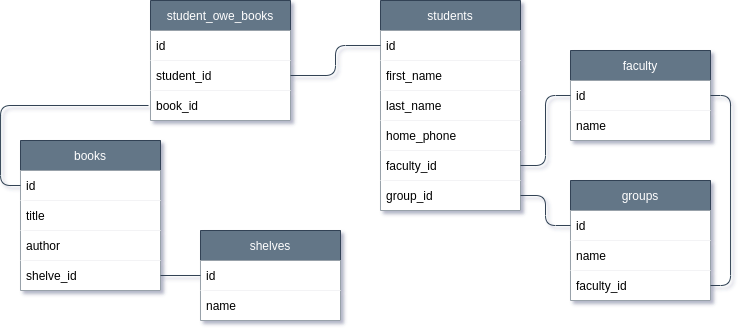

The diagram above was exported from draw.io. Its source (the exported page's mxGraphModel, read from the mxfile embedded in the PNG):
<mxGraphModel dx="1093" dy="619" grid="1" gridSize="10" guides="1" tooltips="1" connect="1" arrows="1" fold="1" page="1" pageScale="1" pageWidth="850" pageHeight="1100" math="0" shadow="0">
  <root>
    <mxCell id="0" />
    <mxCell id="1" parent="0" />
    <mxCell id="bfds5GnOOZHRqTrZbeRW-2" value="faculty" style="swimlane;fontStyle=0;childLayout=stackLayout;horizontal=1;startSize=30;horizontalStack=0;resizeParent=1;resizeParentMax=0;resizeLast=0;collapsible=1;marginBottom=0;rounded=0;fillColor=#647687;fontColor=#ffffff;strokeColor=#314354;" parent="1" vertex="1">
      <mxGeometry x="570" y="180" width="140" height="90" as="geometry" />
    </mxCell>
    <mxCell id="bfds5GnOOZHRqTrZbeRW-3" value="id" style="text;strokeColor=none;fillColor=default;align=left;verticalAlign=middle;spacingLeft=4;spacingRight=4;overflow=hidden;points=[[0,0.5],[1,0.5]];portConstraint=eastwest;rotatable=0;rounded=0;" parent="bfds5GnOOZHRqTrZbeRW-2" vertex="1">
      <mxGeometry y="30" width="140" height="30" as="geometry" />
    </mxCell>
    <mxCell id="bfds5GnOOZHRqTrZbeRW-4" value="name" style="text;strokeColor=none;fillColor=default;align=left;verticalAlign=middle;spacingLeft=4;spacingRight=4;overflow=hidden;points=[[0,0.5],[1,0.5]];portConstraint=eastwest;rotatable=0;" parent="bfds5GnOOZHRqTrZbeRW-2" vertex="1">
      <mxGeometry y="60" width="140" height="30" as="geometry" />
    </mxCell>
    <mxCell id="bfds5GnOOZHRqTrZbeRW-6" value="groups" style="swimlane;fontStyle=0;childLayout=stackLayout;horizontal=1;startSize=30;horizontalStack=0;resizeParent=1;resizeParentMax=0;resizeLast=0;collapsible=1;marginBottom=0;rounded=0;fillColor=#647687;fontColor=#ffffff;strokeColor=#314354;" parent="1" vertex="1">
      <mxGeometry x="570" y="310" width="140" height="120" as="geometry" />
    </mxCell>
    <mxCell id="bfds5GnOOZHRqTrZbeRW-7" value="id" style="text;strokeColor=none;fillColor=default;align=left;verticalAlign=middle;spacingLeft=4;spacingRight=4;overflow=hidden;points=[[0,0.5],[1,0.5]];portConstraint=eastwest;rotatable=0;rounded=0;" parent="bfds5GnOOZHRqTrZbeRW-6" vertex="1">
      <mxGeometry y="30" width="140" height="30" as="geometry" />
    </mxCell>
    <mxCell id="bfds5GnOOZHRqTrZbeRW-8" value="name" style="text;strokeColor=none;fillColor=default;align=left;verticalAlign=middle;spacingLeft=4;spacingRight=4;overflow=hidden;points=[[0,0.5],[1,0.5]];portConstraint=eastwest;rotatable=0;" parent="bfds5GnOOZHRqTrZbeRW-6" vertex="1">
      <mxGeometry y="60" width="140" height="30" as="geometry" />
    </mxCell>
    <mxCell id="bfds5GnOOZHRqTrZbeRW-29" value="faculty_id" style="text;strokeColor=none;fillColor=default;align=left;verticalAlign=middle;spacingLeft=4;spacingRight=4;overflow=hidden;points=[[0,0.5],[1,0.5]];portConstraint=eastwest;rotatable=0;" parent="bfds5GnOOZHRqTrZbeRW-6" vertex="1">
      <mxGeometry y="90" width="140" height="30" as="geometry" />
    </mxCell>
    <mxCell id="bfds5GnOOZHRqTrZbeRW-31" value="students" style="swimlane;fontStyle=0;childLayout=stackLayout;horizontal=1;startSize=30;horizontalStack=0;resizeParent=1;resizeParentMax=0;resizeLast=0;collapsible=1;marginBottom=0;rounded=0;fillColor=#647687;fontColor=#ffffff;strokeColor=#314354;" parent="1" vertex="1">
      <mxGeometry x="380" y="130" width="140" height="210" as="geometry" />
    </mxCell>
    <mxCell id="bfds5GnOOZHRqTrZbeRW-32" value="id" style="text;strokeColor=none;fillColor=default;align=left;verticalAlign=middle;spacingLeft=4;spacingRight=4;overflow=hidden;points=[[0,0.5],[1,0.5]];portConstraint=eastwest;rotatable=0;rounded=0;" parent="bfds5GnOOZHRqTrZbeRW-31" vertex="1">
      <mxGeometry y="30" width="140" height="30" as="geometry" />
    </mxCell>
    <mxCell id="bfds5GnOOZHRqTrZbeRW-33" value="first_name" style="text;strokeColor=none;fillColor=default;align=left;verticalAlign=middle;spacingLeft=4;spacingRight=4;overflow=hidden;points=[[0,0.5],[1,0.5]];portConstraint=eastwest;rotatable=0;" parent="bfds5GnOOZHRqTrZbeRW-31" vertex="1">
      <mxGeometry y="60" width="140" height="30" as="geometry" />
    </mxCell>
    <mxCell id="bfds5GnOOZHRqTrZbeRW-34" value="last_name" style="text;strokeColor=none;fillColor=default;align=left;verticalAlign=middle;spacingLeft=4;spacingRight=4;overflow=hidden;points=[[0,0.5],[1,0.5]];portConstraint=eastwest;rotatable=0;" parent="bfds5GnOOZHRqTrZbeRW-31" vertex="1">
      <mxGeometry y="90" width="140" height="30" as="geometry" />
    </mxCell>
    <mxCell id="bfds5GnOOZHRqTrZbeRW-37" value="home_phone" style="text;strokeColor=none;fillColor=default;align=left;verticalAlign=middle;spacingLeft=4;spacingRight=4;overflow=hidden;points=[[0,0.5],[1,0.5]];portConstraint=eastwest;rotatable=0;" parent="bfds5GnOOZHRqTrZbeRW-31" vertex="1">
      <mxGeometry y="120" width="140" height="30" as="geometry" />
    </mxCell>
    <mxCell id="bfds5GnOOZHRqTrZbeRW-36" value="faculty_id" style="text;strokeColor=none;fillColor=default;align=left;verticalAlign=middle;spacingLeft=4;spacingRight=4;overflow=hidden;points=[[0,0.5],[1,0.5]];portConstraint=eastwest;rotatable=0;" parent="bfds5GnOOZHRqTrZbeRW-31" vertex="1">
      <mxGeometry y="150" width="140" height="30" as="geometry" />
    </mxCell>
    <mxCell id="bfds5GnOOZHRqTrZbeRW-35" value="group_id" style="text;strokeColor=none;fillColor=default;align=left;verticalAlign=middle;spacingLeft=4;spacingRight=4;overflow=hidden;points=[[0,0.5],[1,0.5]];portConstraint=eastwest;rotatable=0;" parent="bfds5GnOOZHRqTrZbeRW-31" vertex="1">
      <mxGeometry y="180" width="140" height="30" as="geometry" />
    </mxCell>
    <mxCell id="bfds5GnOOZHRqTrZbeRW-38" value="student_owe_books" style="swimlane;fontStyle=0;childLayout=stackLayout;horizontal=1;startSize=30;horizontalStack=0;resizeParent=1;resizeParentMax=0;resizeLast=0;collapsible=1;marginBottom=0;rounded=0;fillColor=#647687;fontColor=#ffffff;strokeColor=#314354;swimlaneLine=1;" parent="1" vertex="1">
      <mxGeometry x="150" y="130" width="140" height="120" as="geometry" />
    </mxCell>
    <mxCell id="bfds5GnOOZHRqTrZbeRW-39" value="id" style="text;align=left;verticalAlign=middle;spacingLeft=4;spacingRight=4;overflow=hidden;points=[[0,0.5],[1,0.5]];portConstraint=eastwest;rotatable=0;rounded=0;fillColor=default;" parent="bfds5GnOOZHRqTrZbeRW-38" vertex="1">
      <mxGeometry y="30" width="140" height="30" as="geometry" />
    </mxCell>
    <mxCell id="bfds5GnOOZHRqTrZbeRW-40" value="student_id" style="text;strokeColor=none;fillColor=default;align=left;verticalAlign=middle;spacingLeft=4;spacingRight=4;overflow=hidden;points=[[0,0.5],[1,0.5]];portConstraint=eastwest;rotatable=0;" parent="bfds5GnOOZHRqTrZbeRW-38" vertex="1">
      <mxGeometry y="60" width="140" height="30" as="geometry" />
    </mxCell>
    <mxCell id="bfds5GnOOZHRqTrZbeRW-41" value="book_id" style="text;strokeColor=none;fillColor=default;align=left;verticalAlign=middle;spacingLeft=4;spacingRight=4;overflow=hidden;points=[[0,0.5],[1,0.5]];portConstraint=eastwest;rotatable=0;rounded=0;perimeterSpacing=2;" parent="bfds5GnOOZHRqTrZbeRW-38" vertex="1">
      <mxGeometry y="90" width="140" height="30" as="geometry" />
    </mxCell>
    <mxCell id="bfds5GnOOZHRqTrZbeRW-42" style="edgeStyle=orthogonalEdgeStyle;rounded=1;orthogonalLoop=1;jettySize=auto;html=1;exitX=0;exitY=0.5;exitDx=0;exitDy=0;entryX=1;entryY=0.5;entryDx=0;entryDy=0;endArrow=none;endFill=0;strokeColor=#314354;" parent="1" source="bfds5GnOOZHRqTrZbeRW-3" target="bfds5GnOOZHRqTrZbeRW-36" edge="1">
      <mxGeometry relative="1" as="geometry" />
    </mxCell>
    <mxCell id="bfds5GnOOZHRqTrZbeRW-46" value="books" style="swimlane;fontStyle=0;childLayout=stackLayout;horizontal=1;startSize=30;horizontalStack=0;resizeParent=1;resizeParentMax=0;resizeLast=0;collapsible=1;marginBottom=0;rounded=0;fillColor=#647687;fontColor=#ffffff;strokeColor=#314354;" parent="1" vertex="1">
      <mxGeometry x="20" y="270" width="140" height="150" as="geometry" />
    </mxCell>
    <mxCell id="bfds5GnOOZHRqTrZbeRW-47" value="id" style="text;strokeColor=none;fillColor=default;align=left;verticalAlign=middle;spacingLeft=4;spacingRight=4;overflow=hidden;points=[[0,0.5],[1,0.5]];portConstraint=eastwest;rotatable=0;rounded=0;" parent="bfds5GnOOZHRqTrZbeRW-46" vertex="1">
      <mxGeometry y="30" width="140" height="30" as="geometry" />
    </mxCell>
    <mxCell id="bfds5GnOOZHRqTrZbeRW-48" value="title" style="text;strokeColor=none;fillColor=default;align=left;verticalAlign=middle;spacingLeft=4;spacingRight=4;overflow=hidden;points=[[0,0.5],[1,0.5]];portConstraint=eastwest;rotatable=0;" parent="bfds5GnOOZHRqTrZbeRW-46" vertex="1">
      <mxGeometry y="60" width="140" height="30" as="geometry" />
    </mxCell>
    <mxCell id="bfds5GnOOZHRqTrZbeRW-49" value="author" style="text;strokeColor=none;fillColor=default;align=left;verticalAlign=middle;spacingLeft=4;spacingRight=4;overflow=hidden;points=[[0,0.5],[1,0.5]];portConstraint=eastwest;rotatable=0;" parent="bfds5GnOOZHRqTrZbeRW-46" vertex="1">
      <mxGeometry y="90" width="140" height="30" as="geometry" />
    </mxCell>
    <mxCell id="bfds5GnOOZHRqTrZbeRW-50" value="shelve_id" style="text;strokeColor=none;fillColor=default;align=left;verticalAlign=middle;spacingLeft=4;spacingRight=4;overflow=hidden;points=[[0,0.5],[1,0.5]];portConstraint=eastwest;rotatable=0;" parent="bfds5GnOOZHRqTrZbeRW-46" vertex="1">
      <mxGeometry y="120" width="140" height="30" as="geometry" />
    </mxCell>
    <mxCell id="bfds5GnOOZHRqTrZbeRW-53" value="shelves" style="swimlane;fontStyle=0;childLayout=stackLayout;horizontal=1;startSize=30;horizontalStack=0;resizeParent=1;resizeParentMax=0;resizeLast=0;collapsible=1;marginBottom=0;rounded=0;fillColor=#647687;fontColor=#ffffff;strokeColor=#314354;" parent="1" vertex="1">
      <mxGeometry x="200" y="360" width="140" height="90" as="geometry" />
    </mxCell>
    <mxCell id="bfds5GnOOZHRqTrZbeRW-54" value="id" style="text;strokeColor=none;fillColor=default;align=left;verticalAlign=middle;spacingLeft=4;spacingRight=4;overflow=hidden;points=[[0,0.5],[1,0.5]];portConstraint=eastwest;rotatable=0;rounded=0;" parent="bfds5GnOOZHRqTrZbeRW-53" vertex="1">
      <mxGeometry y="30" width="140" height="30" as="geometry" />
    </mxCell>
    <mxCell id="bfds5GnOOZHRqTrZbeRW-55" value="name" style="text;strokeColor=none;fillColor=default;align=left;verticalAlign=middle;spacingLeft=4;spacingRight=4;overflow=hidden;points=[[0,0.5],[1,0.5]];portConstraint=eastwest;rotatable=0;" parent="bfds5GnOOZHRqTrZbeRW-53" vertex="1">
      <mxGeometry y="60" width="140" height="30" as="geometry" />
    </mxCell>
    <mxCell id="bfds5GnOOZHRqTrZbeRW-60" style="edgeStyle=orthogonalEdgeStyle;orthogonalLoop=1;jettySize=auto;html=1;exitX=1;exitY=0.5;exitDx=0;exitDy=0;entryX=1;entryY=0.5;entryDx=0;entryDy=0;endArrow=none;endFill=0;strokeColor=#314354;" parent="1" source="bfds5GnOOZHRqTrZbeRW-29" target="bfds5GnOOZHRqTrZbeRW-3" edge="1">
      <mxGeometry relative="1" as="geometry" />
    </mxCell>
    <mxCell id="bfds5GnOOZHRqTrZbeRW-61" style="edgeStyle=orthogonalEdgeStyle;orthogonalLoop=1;jettySize=auto;html=1;exitX=1;exitY=0.5;exitDx=0;exitDy=0;entryX=0;entryY=0.5;entryDx=0;entryDy=0;endArrow=none;endFill=0;strokeColor=#314354;" parent="1" source="bfds5GnOOZHRqTrZbeRW-35" target="bfds5GnOOZHRqTrZbeRW-7" edge="1">
      <mxGeometry relative="1" as="geometry" />
    </mxCell>
    <mxCell id="bfds5GnOOZHRqTrZbeRW-62" style="edgeStyle=orthogonalEdgeStyle;orthogonalLoop=1;jettySize=auto;html=1;exitX=1;exitY=0.5;exitDx=0;exitDy=0;entryX=0;entryY=0.5;entryDx=0;entryDy=0;endArrow=none;endFill=0;strokeColor=#314354;" parent="1" source="bfds5GnOOZHRqTrZbeRW-40" target="bfds5GnOOZHRqTrZbeRW-32" edge="1">
      <mxGeometry relative="1" as="geometry" />
    </mxCell>
    <mxCell id="bfds5GnOOZHRqTrZbeRW-63" style="edgeStyle=orthogonalEdgeStyle;orthogonalLoop=1;jettySize=auto;html=1;exitX=0;exitY=0.5;exitDx=0;exitDy=0;entryX=0;entryY=0.5;entryDx=0;entryDy=0;endArrow=none;endFill=0;strokeColor=#314354;" parent="1" source="bfds5GnOOZHRqTrZbeRW-47" target="bfds5GnOOZHRqTrZbeRW-41" edge="1">
      <mxGeometry relative="1" as="geometry" />
    </mxCell>
    <mxCell id="bfds5GnOOZHRqTrZbeRW-64" style="edgeStyle=orthogonalEdgeStyle;orthogonalLoop=1;jettySize=auto;html=1;exitX=1;exitY=0.5;exitDx=0;exitDy=0;entryX=0;entryY=0.5;entryDx=0;entryDy=0;endArrow=none;endFill=0;strokeColor=#314354;" parent="1" source="bfds5GnOOZHRqTrZbeRW-50" target="bfds5GnOOZHRqTrZbeRW-54" edge="1">
      <mxGeometry relative="1" as="geometry" />
    </mxCell>
  </root>
</mxGraphModel>